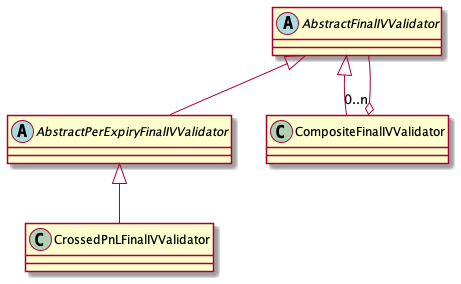

The diagram above was rendered by PlantUML. Its source (embedded in the PNG):
@startuml

abstract class AbstractFinalIVValidator
abstract class AbstractPerExpiryFinalIVValidator
class CompositeFinalIVValidator
class CrossedPnLFinalIVValidator

AbstractFinalIVValidator <|-- AbstractPerExpiryFinalIVValidator
AbstractFinalIVValidator <|-- CompositeFinalIVValidator
CompositeFinalIVValidator "0..n" o-- AbstractFinalIVValidator
AbstractPerExpiryFinalIVValidator <|-- CrossedPnLFinalIVValidator

@enduml